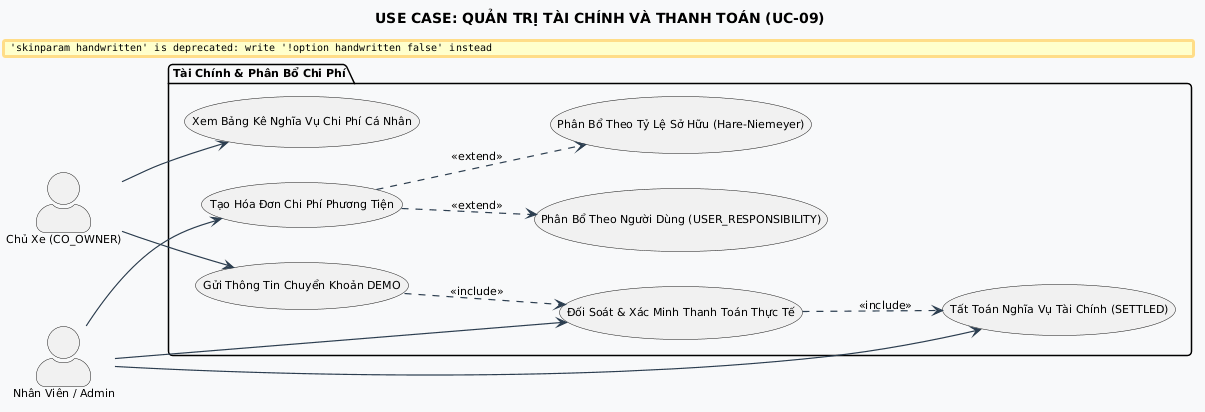

The diagram above was rendered by PlantUML. Its source (embedded in the PNG):
@startuml
title USE CASE: QUẢN TRỊ TÀI CHÍNH VÀ THANH TOÁN (UC-09)

skinparam backgroundColor #FFFFFF
skinparam defaultFontName "Segoe UI"
skinparam defaultFontSize 11
skinparam roundCorner 8
skinparam shadowing false
skinparam handwritten false
skinparam ArrowColor #2C3E50
skinparam ArrowThickness 1.2
skinparam actorStyle awesome


left to right direction

actor "Nhân Viên / Admin" as StaffAdmin
actor "Chủ Xe (CO_OWNER)" as CoOwner

package "Tài Chính & Phân Bổ Chi Phí" #F8F9FA {
    usecase "Tạo Hóa Đơn Chi Phí Phương Tiện" as UC_CreateExp
    usecase "Phân Bổ Theo Người Dùng (USER_RESPONSIBILITY)" as UC_AllocUser
    usecase "Phân Bổ Theo Tỷ Lệ Sở Hữu (Hare-Niemeyer)" as UC_AllocOwnership
    usecase "Xem Bảng Kê Nghĩa Vụ Chi Phí Cá Nhân" as UC_ViewShares
    usecase "Gửi Thông Tin Chuyển Khoản DEMO" as UC_SubmitPay
    usecase "Đối Soát & Xác Minh Thanh Toán Thực Tế" as UC_VerifyPay
    usecase "Tất Toán Nghĩa Vụ Tài Chính (SETTLED)" as UC_Settle
}

StaffAdmin --> UC_CreateExp
StaffAdmin --> UC_VerifyPay
StaffAdmin --> UC_Settle

CoOwner --> UC_ViewShares
CoOwner --> UC_SubmitPay

UC_CreateExp ..> UC_AllocUser : <<extend>>
UC_CreateExp ..> UC_AllocOwnership : <<extend>>
UC_SubmitPay ..> UC_VerifyPay : <<include>>
UC_VerifyPay ..> UC_Settle : <<include>>
@enduml